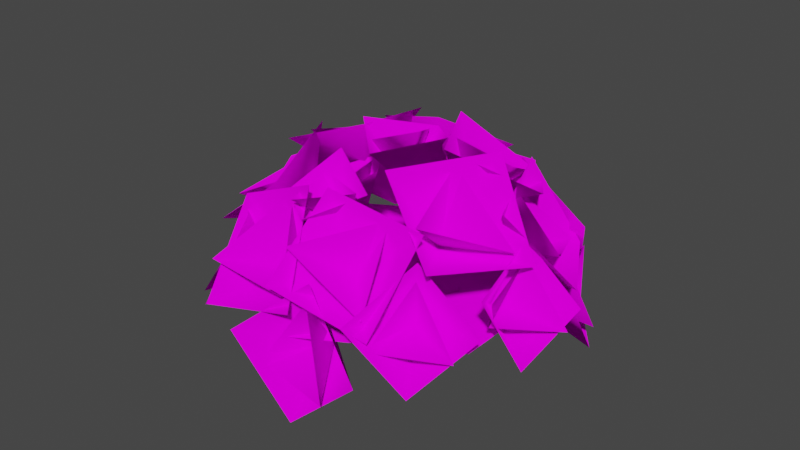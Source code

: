 # Source: Hydrangea.blend  (saved by Blender 3.2.14; exported with 4.5.12 LTS)
import bpy
from mathutils import Matrix  # noqa: F401  (used for matrix-valued properties, if any)

bpy.ops.wm.read_factory_settings(use_empty=True)
scene = bpy.context.scene
scene.name = 'Scene'

# ---- collections
col_collection = bpy.data.collections.new('Collection'); scene.collection.children.link(col_collection)

# ---- images (referenced by path relative to the original .blend; pixels are not part of the script)
import os
ASSET_DIR = os.environ.get("B2B_ASSET_DIR", "")  # directory of the original .blend (textures are referenced by path, not embedded)
HERE = os.path.dirname(os.path.abspath(__file__))  # packed textures are extracted next to this script under _unpacked/

def load_image(name, relpath, width, height, colorspace="sRGB"):
    """Load a texture the original file referenced (path relative to the .blend, or extracted next to this script)."""
    p = next((c for c in (os.path.join(HERE, relpath), os.path.join(ASSET_DIR, relpath)) if relpath and os.path.exists(c)), "")
    if p:
        img = bpy.data.images.load(p, check_existing=True)
        img.name = name
    else:  # same state as the original file: an image datablock whose file is absent (Cycles renders it pink)
        img = bpy.data.images.new(name, width, height)
        img.source = "FILE"
        img.filepath = "//" + (relpath or name)
    img.colorspace_settings.name = colorspace
    return img
img_colorsheet_v2_png = load_image('ColorSheet_V2.png', 'ColorSheet_V2.png', 1024, 1024, 'sRGB')

# ---- materials (node trees are filled in below, after node groups)
mat_basematerial = bpy.data.materials.new('BaseMaterial')
mat_basematerial.use_transparent_shadow = False

# ---- material node trees
mat_basematerial.use_nodes = True; mat_basematerial.node_tree.nodes.clear()
_N = mat_basematerial.node_tree.nodes; _L = mat_basematerial.node_tree.links
n0 = _N.new('ShaderNodeOutputMaterial'); n0.name = 'Material Output'; n0.location = (300, 300)
n1 = _N.new('ShaderNodeBsdfDiffuse'); n1.name = 'Diffuse BSDF'; n1.location = (10, 300)
n1.inputs[1].default_value = 0.5
n2 = _N.new('ShaderNodeTexImage'); n2.name = 'Image Texture'; n2.location = (-280, 260)
n2.image = img_colorsheet_v2_png
_L.new(n1.outputs[0], n0.inputs[0])
_L.new(n2.outputs[0], n1.inputs[0])
n0.is_active_output = True

# ---- world
world_world = bpy.data.worlds.new('World'); scene.world = world_world
world_world.use_nodes = True; world_world.node_tree.nodes.clear()
_N = world_world.node_tree.nodes; _L = world_world.node_tree.links
n0 = _N.new('ShaderNodeOutputWorld'); n0.name = 'World Output'; n0.location = (300, 300)
n1 = _N.new('ShaderNodeBackground'); n1.name = 'Background'; n1.location = (10, 300)
n1.inputs[0].default_value = (0.05088, 0.05088, 0.05088, 1.0)
_L.new(n1.outputs[0], n0.inputs[0])
n0.is_active_output = True
world_world.color = (0.05088, 0.05088, 0.05088)
world_world.use_sun_shadow = False
world_world.sun_shadow_jitter_overblur = 0.0

# ---- meshes
me_cone_002 = bpy.data.meshes.new('Cone.002')
me_cone_002.from_pydata([(0.0, -1.0, 0.2775), (1.0, -5.464e-09, 0.5423), (-8.742e-08, 1.0, 0.2775), (-1.0, -6.11e-08, 0.3688), (0.0, 1.257e-07, -0.4227)], [], [(0, 1, 4), (1, 2, 4), (2, 3, 4), (3, 0, 4)])
_uv = me_cone_002.uv_layers.new(name='UVMap')
_uv.uv.foreach_set('vector', [0.5476, 0.9909, 0.5476, 0.9901, 0.5476, 0.7632, 0.5476, 0.9901, 0.5476, 0.9909, 0.5476, 0.7632, 0.5476, 0.9909, 0.5476, 0.9896, 0.5476, 0.7632, 0.5476, 0.9896, 0.5476, 0.9909, 0.5476, 0.7632])
me_cone_002.materials.append(mat_basematerial)
me_cone_002.update()
me_cone_003 = bpy.data.meshes.new('Cone.003')
me_cone_003.from_pydata([(-3.984e-09, -0.7326, 0.288), (0.6345, 0.3663, 0.288), (-0.6345, 0.3663, 0.4985), (-3.984e-09, 9.671e-08, -0.3856)], [], [(0, 1, 3), (1, 2, 3), (2, 0, 3)])
_uv = me_cone_003.uv_layers.new(name='UVMap')
_uv.uv.foreach_set('vector', [0.5157, 0.9834, 0.5157, 0.9892, 0.5157, 0.7525, 0.5157, 0.9892, 0.5157, 0.9892, 0.5157, 0.7525, 0.5157, 0.9892, 0.5157, 0.9834, 0.5157, 0.7525])
me_cone_003.materials.append(mat_basematerial)
me_cone_003.update()
me_cone_001 = bpy.data.meshes.new('Cone.001')
me_cone_001.from_pydata([(-0.01316, 1.038, 2.433), (-1.038, 0.04292, 2.604), (-0.01316, -0.9609, 2.494), (0.9683, 0.0451, 2.675), (0.07196, 0.01725, 1.769), (-0.01408, 0.7711, 2.451), (-0.6438, -0.3297, 2.408), (0.5901, -0.3185, 2.771), (0.06782, 0.01829, 1.805)], [], [(0, 1, 4), (1, 2, 4), (2, 3, 4), (3, 0, 4), (5, 6, 8), (6, 7, 8), (7, 5, 8)])
me_cone_001.polygons.foreach_set('use_smooth', [True] * 7)
_uv = me_cone_001.uv_layers.new(name='UVMap')
_uv.uv.foreach_set('vector', [0.5476, 0.9909, 0.5476, 0.9901, 0.5476, 0.7632, 0.5476, 0.9901, 0.5476, 0.9909, 0.5476, 0.7632, 0.5476, 0.9909, 0.5476, 0.9896, 0.5476, 0.7632, 0.5476, 0.9896, 0.5476, 0.9909, 0.5476, 0.7632, 0.5157, 0.9834, 0.5157, 0.9892, 0.5157, 0.7525, 0.5157, 0.9892, 0.5157, 0.9892, 0.5157, 0.7525, 0.5157, 0.9892, 0.5157, 0.9834, 0.5157, 0.7525])
me_cone_001.materials.append(mat_basematerial)
me_cone_001.update()
me_cone_005 = bpy.data.meshes.new('Cone.005')
me_cone_005.from_pydata([(-0.01316, 1.038, 2.433), (-1.038, 0.04292, 2.604), (-0.01316, -0.9609, 2.494), (0.9683, 0.0451, 2.675), (0.07196, 0.01725, 1.769), (-0.01408, 0.7711, 2.451), (-0.6438, -0.3297, 2.408), (0.5901, -0.3185, 2.771), (0.06782, 0.01829, 1.805)], [], [(0, 1, 4), (1, 2, 4), (2, 3, 4), (3, 0, 4), (5, 6, 8), (6, 7, 8), (7, 5, 8)])
me_cone_005.polygons.foreach_set('use_smooth', [True] * 7)
_uv = me_cone_005.uv_layers.new(name='UVMap')
_uv.uv.foreach_set('vector', [0.5476, 0.9909, 0.5476, 0.9901, 0.5476, 0.7632, 0.5476, 0.9901, 0.5476, 0.9909, 0.5476, 0.7632, 0.5476, 0.9909, 0.5476, 0.9896, 0.5476, 0.7632, 0.5476, 0.9896, 0.5476, 0.9909, 0.5476, 0.7632, 0.5157, 0.9834, 0.5157, 0.9892, 0.5157, 0.7525, 0.5157, 0.9892, 0.5157, 0.9892, 0.5157, 0.7525, 0.5157, 0.9892, 0.5157, 0.9834, 0.5157, 0.7525])
me_cone_005.materials.append(mat_basematerial)
me_cone_005.update()
me_cone_006 = bpy.data.meshes.new('Cone.006')
me_cone_006.from_pydata([(-0.01316, 1.038, 2.433), (-1.038, 0.04292, 2.604), (-0.01316, -0.9609, 2.494), (0.9683, 0.0451, 2.675), (0.07196, 0.01725, 1.769), (-0.01408, 0.7711, 2.451), (-0.6438, -0.3297, 2.408), (0.5901, -0.3185, 2.771), (0.06782, 0.01829, 1.805)], [], [(0, 1, 4), (1, 2, 4), (2, 3, 4), (3, 0, 4), (5, 6, 8), (6, 7, 8), (7, 5, 8)])
me_cone_006.polygons.foreach_set('use_smooth', [True] * 7)
_uv = me_cone_006.uv_layers.new(name='UVMap')
_uv.uv.foreach_set('vector', [0.5476, 0.9909, 0.5476, 0.9901, 0.5476, 0.7632, 0.5476, 0.9901, 0.5476, 0.9909, 0.5476, 0.7632, 0.5476, 0.9909, 0.5476, 0.9896, 0.5476, 0.7632, 0.5476, 0.9896, 0.5476, 0.9909, 0.5476, 0.7632, 0.5157, 0.9834, 0.5157, 0.9892, 0.5157, 0.7525, 0.5157, 0.9892, 0.5157, 0.9892, 0.5157, 0.7525, 0.5157, 0.9892, 0.5157, 0.9834, 0.5157, 0.7525])
me_cone_006.materials.append(mat_basematerial)
me_cone_006.update()
me_cone_007 = bpy.data.meshes.new('Cone.007')
me_cone_007.from_pydata([(-0.01316, 1.038, 2.433), (-1.038, 0.04292, 2.604), (-0.01316, -0.9609, 2.494), (0.9683, 0.0451, 2.675), (0.07196, 0.01725, 1.769), (-0.01408, 0.7711, 2.451), (-0.6438, -0.3297, 2.408), (0.5901, -0.3185, 2.771), (0.06782, 0.01829, 1.805)], [], [(0, 1, 4), (1, 2, 4), (2, 3, 4), (3, 0, 4), (5, 6, 8), (6, 7, 8), (7, 5, 8)])
me_cone_007.polygons.foreach_set('use_smooth', [True] * 7)
_uv = me_cone_007.uv_layers.new(name='UVMap')
_uv.uv.foreach_set('vector', [0.5476, 0.9909, 0.5476, 0.9901, 0.5476, 0.7632, 0.5476, 0.9901, 0.5476, 0.9909, 0.5476, 0.7632, 0.5476, 0.9909, 0.5476, 0.9896, 0.5476, 0.7632, 0.5476, 0.9896, 0.5476, 0.9909, 0.5476, 0.7632, 0.5157, 0.9834, 0.5157, 0.9892, 0.5157, 0.7525, 0.5157, 0.9892, 0.5157, 0.9892, 0.5157, 0.7525, 0.5157, 0.9892, 0.5157, 0.9834, 0.5157, 0.7525])
me_cone_007.materials.append(mat_basematerial)
me_cone_007.update()
me_cone_008 = bpy.data.meshes.new('Cone.008')
me_cone_008.from_pydata([(-0.01316, 1.038, 2.433), (-1.038, 0.04292, 2.604), (-0.01316, -0.9609, 2.494), (0.9683, 0.0451, 2.675), (0.07196, 0.01725, 1.769), (-0.01408, 0.7711, 2.451), (-0.6438, -0.3297, 2.408), (0.5901, -0.3185, 2.771), (0.06782, 0.01829, 1.805)], [], [(0, 1, 4), (1, 2, 4), (2, 3, 4), (3, 0, 4), (5, 6, 8), (6, 7, 8), (7, 5, 8)])
me_cone_008.polygons.foreach_set('use_smooth', [True] * 7)
_uv = me_cone_008.uv_layers.new(name='UVMap')
_uv.uv.foreach_set('vector', [0.5476, 0.9909, 0.5476, 0.9901, 0.5476, 0.7632, 0.5476, 0.9901, 0.5476, 0.9909, 0.5476, 0.7632, 0.5476, 0.9909, 0.5476, 0.9896, 0.5476, 0.7632, 0.5476, 0.9896, 0.5476, 0.9909, 0.5476, 0.7632, 0.5157, 0.9834, 0.5157, 0.9892, 0.5157, 0.7525, 0.5157, 0.9892, 0.5157, 0.9892, 0.5157, 0.7525, 0.5157, 0.9892, 0.5157, 0.9834, 0.5157, 0.7525])
me_cone_008.materials.append(mat_basematerial)
me_cone_008.update()
me_cone_009 = bpy.data.meshes.new('Cone.009')
me_cone_009.from_pydata([(-0.01316, 1.038, 2.433), (-1.038, 0.04292, 2.604), (-0.01316, -0.9609, 2.494), (0.9683, 0.0451, 2.675), (0.07196, 0.01725, 1.769), (-0.01408, 0.7711, 2.451), (-0.6438, -0.3297, 2.408), (0.5901, -0.3185, 2.771), (0.06782, 0.01829, 1.805)], [], [(0, 1, 4), (1, 2, 4), (2, 3, 4), (3, 0, 4), (5, 6, 8), (6, 7, 8), (7, 5, 8)])
me_cone_009.polygons.foreach_set('use_smooth', [True] * 7)
_uv = me_cone_009.uv_layers.new(name='UVMap')
_uv.uv.foreach_set('vector', [0.5476, 0.9909, 0.5476, 0.9901, 0.5476, 0.7632, 0.5476, 0.9901, 0.5476, 0.9909, 0.5476, 0.7632, 0.5476, 0.9909, 0.5476, 0.9896, 0.5476, 0.7632, 0.5476, 0.9896, 0.5476, 0.9909, 0.5476, 0.7632, 0.5157, 0.9834, 0.5157, 0.9892, 0.5157, 0.7525, 0.5157, 0.9892, 0.5157, 0.9892, 0.5157, 0.7525, 0.5157, 0.9892, 0.5157, 0.9834, 0.5157, 0.7525])
me_cone_009.materials.append(mat_basematerial)
me_cone_009.update()
me_cone_010 = bpy.data.meshes.new('Cone.010')
me_cone_010.from_pydata([(-0.01316, 1.038, 2.433), (-1.038, 0.04292, 2.604), (-0.01316, -0.9609, 2.494), (0.9683, 0.0451, 2.675), (0.07196, 0.01725, 1.769), (-0.01408, 0.7711, 2.451), (-0.6438, -0.3297, 2.408), (0.5901, -0.3185, 2.771), (0.06782, 0.01829, 1.805)], [], [(0, 1, 4), (1, 2, 4), (2, 3, 4), (3, 0, 4), (5, 6, 8), (6, 7, 8), (7, 5, 8)])
me_cone_010.polygons.foreach_set('use_smooth', [True] * 7)
_uv = me_cone_010.uv_layers.new(name='UVMap')
_uv.uv.foreach_set('vector', [0.5476, 0.9909, 0.5476, 0.9901, 0.5476, 0.7632, 0.5476, 0.9901, 0.5476, 0.9909, 0.5476, 0.7632, 0.5476, 0.9909, 0.5476, 0.9896, 0.5476, 0.7632, 0.5476, 0.9896, 0.5476, 0.9909, 0.5476, 0.7632, 0.5157, 0.9834, 0.5157, 0.9892, 0.5157, 0.7525, 0.5157, 0.9892, 0.5157, 0.9892, 0.5157, 0.7525, 0.5157, 0.9892, 0.5157, 0.9834, 0.5157, 0.7525])
me_cone_010.materials.append(mat_basematerial)
me_cone_010.update()
me_cone_011 = bpy.data.meshes.new('Cone.011')
me_cone_011.from_pydata([(-0.01316, 1.038, 2.433), (-1.038, 0.04292, 2.604), (-0.01316, -0.9609, 2.494), (0.9683, 0.0451, 2.675), (0.07196, 0.01725, 1.769), (-0.01408, 0.7711, 2.451), (-0.6438, -0.3297, 2.408), (0.5901, -0.3185, 2.771), (0.06782, 0.01829, 1.805)], [], [(0, 1, 4), (1, 2, 4), (2, 3, 4), (3, 0, 4), (5, 6, 8), (6, 7, 8), (7, 5, 8)])
me_cone_011.polygons.foreach_set('use_smooth', [True] * 7)
_uv = me_cone_011.uv_layers.new(name='UVMap')
_uv.uv.foreach_set('vector', [0.5476, 0.9909, 0.5476, 0.9901, 0.5476, 0.7632, 0.5476, 0.9901, 0.5476, 0.9909, 0.5476, 0.7632, 0.5476, 0.9909, 0.5476, 0.9896, 0.5476, 0.7632, 0.5476, 0.9896, 0.5476, 0.9909, 0.5476, 0.7632, 0.5157, 0.9834, 0.5157, 0.9892, 0.5157, 0.7525, 0.5157, 0.9892, 0.5157, 0.9892, 0.5157, 0.7525, 0.5157, 0.9892, 0.5157, 0.9834, 0.5157, 0.7525])
me_cone_011.materials.append(mat_basematerial)
me_cone_011.update()
me_cone_012 = bpy.data.meshes.new('Cone.012')
me_cone_012.from_pydata([(-0.01316, 1.038, 2.433), (-1.038, 0.04292, 2.604), (-0.01316, -0.9609, 2.494), (0.9683, 0.0451, 2.675), (0.07196, 0.01725, 1.769), (-0.01408, 0.7711, 2.451), (-0.6438, -0.3297, 2.408), (0.5901, -0.3185, 2.771), (0.06782, 0.01829, 1.805)], [], [(0, 1, 4), (1, 2, 4), (2, 3, 4), (3, 0, 4), (5, 6, 8), (6, 7, 8), (7, 5, 8)])
me_cone_012.polygons.foreach_set('use_smooth', [True] * 7)
_uv = me_cone_012.uv_layers.new(name='UVMap')
_uv.uv.foreach_set('vector', [0.5476, 0.9909, 0.5476, 0.9901, 0.5476, 0.7632, 0.5476, 0.9901, 0.5476, 0.9909, 0.5476, 0.7632, 0.5476, 0.9909, 0.5476, 0.9896, 0.5476, 0.7632, 0.5476, 0.9896, 0.5476, 0.9909, 0.5476, 0.7632, 0.5157, 0.9834, 0.5157, 0.9892, 0.5157, 0.7525, 0.5157, 0.9892, 0.5157, 0.9892, 0.5157, 0.7525, 0.5157, 0.9892, 0.5157, 0.9834, 0.5157, 0.7525])
me_cone_012.materials.append(mat_basematerial)
me_cone_012.update()
me_cone_013 = bpy.data.meshes.new('Cone.013')
me_cone_013.from_pydata([(-0.01316, 1.038, 2.433), (-1.038, 0.04292, 2.604), (-0.01316, -0.9609, 2.494), (0.9683, 0.0451, 2.675), (0.07196, 0.01725, 1.769), (-0.01408, 0.7711, 2.451), (-0.6438, -0.3297, 2.408), (0.5901, -0.3185, 2.771), (0.06782, 0.01829, 1.805)], [], [(0, 1, 4), (1, 2, 4), (2, 3, 4), (3, 0, 4), (5, 6, 8), (6, 7, 8), (7, 5, 8)])
me_cone_013.polygons.foreach_set('use_smooth', [True] * 7)
_uv = me_cone_013.uv_layers.new(name='UVMap')
_uv.uv.foreach_set('vector', [0.5476, 0.9909, 0.5476, 0.9901, 0.5476, 0.7632, 0.5476, 0.9901, 0.5476, 0.9909, 0.5476, 0.7632, 0.5476, 0.9909, 0.5476, 0.9896, 0.5476, 0.7632, 0.5476, 0.9896, 0.5476, 0.9909, 0.5476, 0.7632, 0.5157, 0.9834, 0.5157, 0.9892, 0.5157, 0.7525, 0.5157, 0.9892, 0.5157, 0.9892, 0.5157, 0.7525, 0.5157, 0.9892, 0.5157, 0.9834, 0.5157, 0.7525])
me_cone_013.materials.append(mat_basematerial)
me_cone_013.update()
me_cone_014 = bpy.data.meshes.new('Cone.014')
me_cone_014.from_pydata([(-0.01316, 1.038, 2.433), (-1.038, 0.04292, 2.604), (-0.01316, -0.9609, 2.494), (0.9683, 0.0451, 2.675), (0.07196, 0.01725, 1.769), (-0.01408, 0.7711, 2.451), (-0.6438, -0.3297, 2.408), (0.5901, -0.3185, 2.771), (0.06782, 0.01829, 1.805)], [], [(0, 1, 4), (1, 2, 4), (2, 3, 4), (3, 0, 4), (5, 6, 8), (6, 7, 8), (7, 5, 8)])
me_cone_014.polygons.foreach_set('use_smooth', [True] * 7)
_uv = me_cone_014.uv_layers.new(name='UVMap')
_uv.uv.foreach_set('vector', [0.5476, 0.9909, 0.5476, 0.9901, 0.5476, 0.7632, 0.5476, 0.9901, 0.5476, 0.9909, 0.5476, 0.7632, 0.5476, 0.9909, 0.5476, 0.9896, 0.5476, 0.7632, 0.5476, 0.9896, 0.5476, 0.9909, 0.5476, 0.7632, 0.5157, 0.9834, 0.5157, 0.9892, 0.5157, 0.7525, 0.5157, 0.9892, 0.5157, 0.9892, 0.5157, 0.7525, 0.5157, 0.9892, 0.5157, 0.9834, 0.5157, 0.7525])
me_cone_014.materials.append(mat_basematerial)
me_cone_014.update()
me_cone_015 = bpy.data.meshes.new('Cone.015')
me_cone_015.from_pydata([(-0.01316, 1.038, 2.433), (-1.038, 0.04292, 2.604), (-0.01316, -0.9609, 2.494), (0.9683, 0.0451, 2.675), (0.07196, 0.01725, 1.769), (-0.01408, 0.7711, 2.451), (-0.6438, -0.3297, 2.408), (0.5901, -0.3185, 2.771), (0.06782, 0.01829, 1.805)], [], [(0, 1, 4), (1, 2, 4), (2, 3, 4), (3, 0, 4), (5, 6, 8), (6, 7, 8), (7, 5, 8)])
me_cone_015.polygons.foreach_set('use_smooth', [True] * 7)
_uv = me_cone_015.uv_layers.new(name='UVMap')
_uv.uv.foreach_set('vector', [0.5476, 0.9909, 0.5476, 0.9901, 0.5476, 0.7632, 0.5476, 0.9901, 0.5476, 0.9909, 0.5476, 0.7632, 0.5476, 0.9909, 0.5476, 0.9896, 0.5476, 0.7632, 0.5476, 0.9896, 0.5476, 0.9909, 0.5476, 0.7632, 0.5157, 0.9834, 0.5157, 0.9892, 0.5157, 0.7525, 0.5157, 0.9892, 0.5157, 0.9892, 0.5157, 0.7525, 0.5157, 0.9892, 0.5157, 0.9834, 0.5157, 0.7525])
me_cone_015.materials.append(mat_basematerial)
me_cone_015.update()
me_cone_016 = bpy.data.meshes.new('Cone.016')
me_cone_016.from_pydata([(-0.01316, 1.038, 2.433), (-1.038, 0.04292, 2.604), (-0.01316, -0.9609, 2.494), (0.9683, 0.0451, 2.675), (0.07196, 0.01725, 1.769), (-0.01408, 0.7711, 2.451), (-0.6438, -0.3297, 2.408), (0.5901, -0.3185, 2.771), (0.06782, 0.01829, 1.805)], [], [(0, 1, 4), (1, 2, 4), (2, 3, 4), (3, 0, 4), (5, 6, 8), (6, 7, 8), (7, 5, 8)])
me_cone_016.polygons.foreach_set('use_smooth', [True] * 7)
_uv = me_cone_016.uv_layers.new(name='UVMap')
_uv.uv.foreach_set('vector', [0.5476, 0.9909, 0.5476, 0.9901, 0.5476, 0.7632, 0.5476, 0.9901, 0.5476, 0.9909, 0.5476, 0.7632, 0.5476, 0.9909, 0.5476, 0.9896, 0.5476, 0.7632, 0.5476, 0.9896, 0.5476, 0.9909, 0.5476, 0.7632, 0.5157, 0.9834, 0.5157, 0.9892, 0.5157, 0.7525, 0.5157, 0.9892, 0.5157, 0.9892, 0.5157, 0.7525, 0.5157, 0.9892, 0.5157, 0.9834, 0.5157, 0.7525])
me_cone_016.materials.append(mat_basematerial)
me_cone_016.update()
me_cone_017 = bpy.data.meshes.new('Cone.017')
me_cone_017.from_pydata([(-0.01316, 1.038, 2.433), (-1.038, 0.04292, 2.604), (-0.01316, -0.9609, 2.494), (0.9683, 0.0451, 2.675), (0.07196, 0.01725, 1.769), (-0.01408, 0.7711, 2.451), (-0.6438, -0.3297, 2.408), (0.5901, -0.3185, 2.771), (0.06782, 0.01829, 1.805)], [], [(0, 1, 4), (1, 2, 4), (2, 3, 4), (3, 0, 4), (5, 6, 8), (6, 7, 8), (7, 5, 8)])
me_cone_017.polygons.foreach_set('use_smooth', [True] * 7)
_uv = me_cone_017.uv_layers.new(name='UVMap')
_uv.uv.foreach_set('vector', [0.5476, 0.9909, 0.5476, 0.9901, 0.5476, 0.7632, 0.5476, 0.9901, 0.5476, 0.9909, 0.5476, 0.7632, 0.5476, 0.9909, 0.5476, 0.9896, 0.5476, 0.7632, 0.5476, 0.9896, 0.5476, 0.9909, 0.5476, 0.7632, 0.5157, 0.9834, 0.5157, 0.9892, 0.5157, 0.7525, 0.5157, 0.9892, 0.5157, 0.9892, 0.5157, 0.7525, 0.5157, 0.9892, 0.5157, 0.9834, 0.5157, 0.7525])
me_cone_017.materials.append(mat_basematerial)
me_cone_017.update()
me_cone_018 = bpy.data.meshes.new('Cone.018')
me_cone_018.from_pydata([(-0.01316, 1.038, 2.433), (-1.038, 0.04292, 2.604), (-0.01316, -0.9609, 2.494), (0.9683, 0.0451, 2.675), (0.07196, 0.01725, 1.769), (-0.01408, 0.7711, 2.451), (-0.6438, -0.3297, 2.408), (0.5901, -0.3185, 2.771), (0.06782, 0.01829, 1.805)], [], [(0, 1, 4), (1, 2, 4), (2, 3, 4), (3, 0, 4), (5, 6, 8), (6, 7, 8), (7, 5, 8)])
me_cone_018.polygons.foreach_set('use_smooth', [True] * 7)
_uv = me_cone_018.uv_layers.new(name='UVMap')
_uv.uv.foreach_set('vector', [0.5476, 0.9909, 0.5476, 0.9901, 0.5476, 0.7632, 0.5476, 0.9901, 0.5476, 0.9909, 0.5476, 0.7632, 0.5476, 0.9909, 0.5476, 0.9896, 0.5476, 0.7632, 0.5476, 0.9896, 0.5476, 0.9909, 0.5476, 0.7632, 0.5157, 0.9834, 0.5157, 0.9892, 0.5157, 0.7525, 0.5157, 0.9892, 0.5157, 0.9892, 0.5157, 0.7525, 0.5157, 0.9892, 0.5157, 0.9834, 0.5157, 0.7525])
me_cone_018.materials.append(mat_basematerial)
me_cone_018.update()
me_cone_019 = bpy.data.meshes.new('Cone.019')
me_cone_019.from_pydata([(-0.01316, 1.038, 2.433), (-1.038, 0.04292, 2.604), (-0.01316, -0.9609, 2.494), (0.9683, 0.0451, 2.675), (0.07196, 0.01725, 1.769), (-0.01408, 0.7711, 2.451), (-0.6438, -0.3297, 2.408), (0.5901, -0.3185, 2.771), (0.06782, 0.01829, 1.805)], [], [(0, 1, 4), (1, 2, 4), (2, 3, 4), (3, 0, 4), (5, 6, 8), (6, 7, 8), (7, 5, 8)])
me_cone_019.polygons.foreach_set('use_smooth', [True] * 7)
_uv = me_cone_019.uv_layers.new(name='UVMap')
_uv.uv.foreach_set('vector', [0.5476, 0.9909, 0.5476, 0.9901, 0.5476, 0.7632, 0.5476, 0.9901, 0.5476, 0.9909, 0.5476, 0.7632, 0.5476, 0.9909, 0.5476, 0.9896, 0.5476, 0.7632, 0.5476, 0.9896, 0.5476, 0.9909, 0.5476, 0.7632, 0.5157, 0.9834, 0.5157, 0.9892, 0.5157, 0.7525, 0.5157, 0.9892, 0.5157, 0.9892, 0.5157, 0.7525, 0.5157, 0.9892, 0.5157, 0.9834, 0.5157, 0.7525])
me_cone_019.materials.append(mat_basematerial)
me_cone_019.update()
me_cone_020 = bpy.data.meshes.new('Cone.020')
me_cone_020.from_pydata([(-0.01316, 1.038, 2.433), (-1.038, 0.04292, 2.604), (-0.01316, -0.9609, 2.494), (0.9683, 0.0451, 2.675), (0.07196, 0.01725, 1.769), (-0.01408, 0.7711, 2.451), (-0.6438, -0.3297, 2.408), (0.5901, -0.3185, 2.771), (0.06782, 0.01829, 1.805)], [], [(0, 1, 4), (1, 2, 4), (2, 3, 4), (3, 0, 4), (5, 6, 8), (6, 7, 8), (7, 5, 8)])
me_cone_020.polygons.foreach_set('use_smooth', [True] * 7)
_uv = me_cone_020.uv_layers.new(name='UVMap')
_uv.uv.foreach_set('vector', [0.5476, 0.9909, 0.5476, 0.9901, 0.5476, 0.7632, 0.5476, 0.9901, 0.5476, 0.9909, 0.5476, 0.7632, 0.5476, 0.9909, 0.5476, 0.9896, 0.5476, 0.7632, 0.5476, 0.9896, 0.5476, 0.9909, 0.5476, 0.7632, 0.5157, 0.9834, 0.5157, 0.9892, 0.5157, 0.7525, 0.5157, 0.9892, 0.5157, 0.9892, 0.5157, 0.7525, 0.5157, 0.9892, 0.5157, 0.9834, 0.5157, 0.7525])
me_cone_020.materials.append(mat_basematerial)
me_cone_020.update()
me_cone_021 = bpy.data.meshes.new('Cone.021')
me_cone_021.from_pydata([(-0.01316, 1.038, 2.433), (-1.038, 0.04292, 2.604), (-0.01316, -0.9609, 2.494), (0.9683, 0.0451, 2.675), (0.07196, 0.01725, 1.769), (-0.01408, 0.7711, 2.451), (-0.6438, -0.3297, 2.408), (0.5901, -0.3185, 2.771), (0.06782, 0.01829, 1.805)], [], [(0, 1, 4), (1, 2, 4), (2, 3, 4), (3, 0, 4), (5, 6, 8), (6, 7, 8), (7, 5, 8)])
me_cone_021.polygons.foreach_set('use_smooth', [True] * 7)
_uv = me_cone_021.uv_layers.new(name='UVMap')
_uv.uv.foreach_set('vector', [0.5476, 0.9909, 0.5476, 0.9901, 0.5476, 0.7632, 0.5476, 0.9901, 0.5476, 0.9909, 0.5476, 0.7632, 0.5476, 0.9909, 0.5476, 0.9896, 0.5476, 0.7632, 0.5476, 0.9896, 0.5476, 0.9909, 0.5476, 0.7632, 0.5157, 0.9834, 0.5157, 0.9892, 0.5157, 0.7525, 0.5157, 0.9892, 0.5157, 0.9892, 0.5157, 0.7525, 0.5157, 0.9892, 0.5157, 0.9834, 0.5157, 0.7525])
me_cone_021.materials.append(mat_basematerial)
me_cone_021.update()
me_cone_022 = bpy.data.meshes.new('Cone.022')
me_cone_022.from_pydata([(-0.01316, 1.038, 2.433), (-1.038, 0.04292, 2.604), (-0.01316, -0.9609, 2.494), (0.9683, 0.0451, 2.675), (0.07196, 0.01725, 1.769), (-0.01408, 0.7711, 2.451), (-0.6438, -0.3297, 2.408), (0.5901, -0.3185, 2.771), (0.06782, 0.01829, 1.805)], [], [(0, 1, 4), (1, 2, 4), (2, 3, 4), (3, 0, 4), (5, 6, 8), (6, 7, 8), (7, 5, 8)])
me_cone_022.polygons.foreach_set('use_smooth', [True] * 7)
_uv = me_cone_022.uv_layers.new(name='UVMap')
_uv.uv.foreach_set('vector', [0.5476, 0.9909, 0.5476, 0.9901, 0.5476, 0.7632, 0.5476, 0.9901, 0.5476, 0.9909, 0.5476, 0.7632, 0.5476, 0.9909, 0.5476, 0.9896, 0.5476, 0.7632, 0.5476, 0.9896, 0.5476, 0.9909, 0.5476, 0.7632, 0.5157, 0.9834, 0.5157, 0.9892, 0.5157, 0.7525, 0.5157, 0.9892, 0.5157, 0.9892, 0.5157, 0.7525, 0.5157, 0.9892, 0.5157, 0.9834, 0.5157, 0.7525])
me_cone_022.materials.append(mat_basematerial)
me_cone_022.update()
me_cone_023 = bpy.data.meshes.new('Cone.023')
me_cone_023.from_pydata([(-0.01316, 1.038, 2.433), (-1.038, 0.04292, 2.604), (-0.01316, -0.9609, 2.494), (0.9683, 0.0451, 2.675), (0.07196, 0.01725, 1.769), (-0.01408, 0.7711, 2.451), (-0.6438, -0.3297, 2.408), (0.5901, -0.3185, 2.771), (0.06782, 0.01829, 1.805)], [], [(0, 1, 4), (1, 2, 4), (2, 3, 4), (3, 0, 4), (5, 6, 8), (6, 7, 8), (7, 5, 8)])
me_cone_023.polygons.foreach_set('use_smooth', [True] * 7)
_uv = me_cone_023.uv_layers.new(name='UVMap')
_uv.uv.foreach_set('vector', [0.5476, 0.9909, 0.5476, 0.9901, 0.5476, 0.7632, 0.5476, 0.9901, 0.5476, 0.9909, 0.5476, 0.7632, 0.5476, 0.9909, 0.5476, 0.9896, 0.5476, 0.7632, 0.5476, 0.9896, 0.5476, 0.9909, 0.5476, 0.7632, 0.5157, 0.9834, 0.5157, 0.9892, 0.5157, 0.7525, 0.5157, 0.9892, 0.5157, 0.9892, 0.5157, 0.7525, 0.5157, 0.9892, 0.5157, 0.9834, 0.5157, 0.7525])
me_cone_023.materials.append(mat_basematerial)
me_cone_023.update()
me_cone_024 = bpy.data.meshes.new('Cone.024')
me_cone_024.from_pydata([(-0.01316, 1.038, 2.433), (-1.038, 0.04292, 2.604), (-0.01316, -0.9609, 2.494), (0.9683, 0.0451, 2.675), (0.07196, 0.01725, 1.769), (-0.01408, 0.7711, 2.451), (-0.6438, -0.3297, 2.408), (0.5901, -0.3185, 2.771), (0.06782, 0.01829, 1.805)], [], [(0, 1, 4), (1, 2, 4), (2, 3, 4), (3, 0, 4), (5, 6, 8), (6, 7, 8), (7, 5, 8)])
me_cone_024.polygons.foreach_set('use_smooth', [True] * 7)
_uv = me_cone_024.uv_layers.new(name='UVMap')
_uv.uv.foreach_set('vector', [0.5476, 0.9909, 0.5476, 0.9901, 0.5476, 0.7632, 0.5476, 0.9901, 0.5476, 0.9909, 0.5476, 0.7632, 0.5476, 0.9909, 0.5476, 0.9896, 0.5476, 0.7632, 0.5476, 0.9896, 0.5476, 0.9909, 0.5476, 0.7632, 0.5157, 0.9834, 0.5157, 0.9892, 0.5157, 0.7525, 0.5157, 0.9892, 0.5157, 0.9892, 0.5157, 0.7525, 0.5157, 0.9892, 0.5157, 0.9834, 0.5157, 0.7525])
me_cone_024.materials.append(mat_basematerial)
me_cone_024.update()
me_cone_025 = bpy.data.meshes.new('Cone.025')
me_cone_025.from_pydata([(-0.01316, 1.038, 2.433), (-1.038, 0.04292, 2.604), (-0.01316, -0.9609, 2.494), (0.9683, 0.0451, 2.675), (0.07196, 0.01725, 1.769), (-0.01408, 0.7711, 2.451), (-0.6438, -0.3297, 2.408), (0.5901, -0.3185, 2.771), (0.06782, 0.01829, 1.805)], [], [(0, 1, 4), (1, 2, 4), (2, 3, 4), (3, 0, 4), (5, 6, 8), (6, 7, 8), (7, 5, 8)])
me_cone_025.polygons.foreach_set('use_smooth', [True] * 7)
_uv = me_cone_025.uv_layers.new(name='UVMap')
_uv.uv.foreach_set('vector', [0.5476, 0.9909, 0.5476, 0.9901, 0.5476, 0.7632, 0.5476, 0.9901, 0.5476, 0.9909, 0.5476, 0.7632, 0.5476, 0.9909, 0.5476, 0.9896, 0.5476, 0.7632, 0.5476, 0.9896, 0.5476, 0.9909, 0.5476, 0.7632, 0.5157, 0.9834, 0.5157, 0.9892, 0.5157, 0.7525, 0.5157, 0.9892, 0.5157, 0.9892, 0.5157, 0.7525, 0.5157, 0.9892, 0.5157, 0.9834, 0.5157, 0.7525])
me_cone_025.materials.append(mat_basematerial)
me_cone_025.update()
me_circle = bpy.data.meshes.new('Circle')
me_circle.from_pydata([(-2.117e-08, 2.316, 0.5116), (-2.005, 1.158, 0.5116), (-2.005, -1.158, 0.5116), (1.813e-07, -2.316, 0.5116), (2.005, -1.158, 0.5116), (2.005, 1.158, 0.5116)], [], [(0, 1, 2, 3, 4, 5)])
me_circle.polygons.foreach_set('use_smooth', [True] * 1)
_uv = me_circle.uv_layers.new(name='UVMap')
_uv.uv.foreach_set('vector', [0.2342, 0.8024, 0.2342, 0.7937, 0.2342, 0.7762, 0.2342, 0.7674, 0.2342, 0.7762, 0.2342, 0.7937])
me_circle.materials.append(mat_basematerial)
me_circle.update()

# ---- objects
ob_miniouter = bpy.data.objects.new('MiniOuter', me_cone_002)
ob_miniinner = bpy.data.objects.new('MiniInner', me_cone_003)
ob_combined_mini = bpy.data.objects.new('Combined_Mini', me_cone_001)
ob_center = bpy.data.objects.new('Center', None)
ob_combined_mini_001 = bpy.data.objects.new('Combined_Mini.001', me_cone_005)
ob_combined_mini_002 = bpy.data.objects.new('Combined_Mini.002', me_cone_006)
ob_combined_mini_003 = bpy.data.objects.new('Combined_Mini.003', me_cone_007)
ob_combined_mini_004 = bpy.data.objects.new('Combined_Mini.004', me_cone_008)
ob_combined_mini_005 = bpy.data.objects.new('Combined_Mini.005', me_cone_009)
ob_combined_mini_006 = bpy.data.objects.new('Combined_Mini.006', me_cone_010)
ob_combined_mini_007 = bpy.data.objects.new('Combined_Mini.007', me_cone_011)
ob_combined_mini_008 = bpy.data.objects.new('Combined_Mini.008', me_cone_012)
ob_combined_mini_009 = bpy.data.objects.new('Combined_Mini.009', me_cone_013)
ob_combined_mini_010 = bpy.data.objects.new('Combined_Mini.010', me_cone_014)
ob_combined_mini_011 = bpy.data.objects.new('Combined_Mini.011', me_cone_015)
ob_combined_mini_012 = bpy.data.objects.new('Combined_Mini.012', me_cone_016)
ob_combined_mini_013 = bpy.data.objects.new('Combined_Mini.013', me_cone_017)
ob_combined_mini_014 = bpy.data.objects.new('Combined_Mini.014', me_cone_018)
ob_combined_mini_015 = bpy.data.objects.new('Combined_Mini.015', me_cone_019)
ob_combined_mini_016 = bpy.data.objects.new('Combined_Mini.016', me_cone_020)
ob_combined_mini_017 = bpy.data.objects.new('Combined_Mini.017', me_cone_021)
ob_combined_mini_018 = bpy.data.objects.new('Combined_Mini.018', me_cone_022)
ob_combined_mini_019 = bpy.data.objects.new('Combined_Mini.019', me_cone_023)
ob_combined_mini_020 = bpy.data.objects.new('Combined_Mini.020', me_cone_024)
ob_combined_mini_021 = bpy.data.objects.new('Combined_Mini.021', me_cone_025)
ob_base = bpy.data.objects.new('Base', me_circle)

# ---- transforms, parenting, visibility, modifiers, constraints
ob_miniouter.location = (0.0, 0.0, 0.0)
ob_miniinner.parent = ob_miniouter
ob_miniinner.location = (0.0, 0.0, 0.0)
ob_combined_mini.parent = ob_center
ob_combined_mini.location = (0.0, 0.0, 0.03762)
ob_combined_mini.scale = (0.7326, 0.7326, 1.0)
ob_center.location = (0.0, 0.0, 0.0)
ob_combined_mini_001.parent = ob_center
ob_combined_mini_001.location = (0.0, 0.0, 0.03762)
ob_combined_mini_001.rotation_euler = (-0.4304, 0.2837, -0.3503)
ob_combined_mini_002.parent = ob_center
ob_combined_mini_002.location = (0.0, 0.0, 0.03762)
ob_combined_mini_002.rotation_euler = (-0.6856, 0.6745, -0.5988)
ob_combined_mini_003.parent = ob_center
ob_combined_mini_003.location = (0.0, 0.0, 0.03762)
ob_combined_mini_003.rotation_euler = (-0.5233, 0.3996, -1.397)
ob_combined_mini_003.scale = (1.126, 1.126, 1.0)
ob_combined_mini_004.parent = ob_center
ob_combined_mini_004.location = (0.0, 0.0, 0.03762)
ob_combined_mini_004.rotation_euler = (0.2395, 0.5175, -1.302)
ob_combined_mini_004.scale = (0.6217, 0.6217, 1.0)
ob_combined_mini_005.parent = ob_center
ob_combined_mini_005.location = (0.0, 0.0, 0.03762)
ob_combined_mini_005.rotation_euler = (-0.8142, 0.3865, -2.505)
ob_combined_mini_005.scale = (1.044, 1.044, 1.0)
ob_combined_mini_006.parent = ob_center
ob_combined_mini_006.location = (0.0, 0.0, 0.03762)
ob_combined_mini_006.rotation_euler = (-0.4815, 0.9205, -2.536)
ob_combined_mini_006.scale = (1.154, 1.154, 1.0)
ob_combined_mini_007.parent = ob_center
ob_combined_mini_007.location = (0.0, 0.0, 0.03762)
ob_combined_mini_007.rotation_euler = (0.5372, 0.7267, -2.062)
ob_combined_mini_008.parent = ob_center
ob_combined_mini_008.location = (0.0, 0.0, 0.03762)
ob_combined_mini_008.rotation_euler = (0.5694, 0.1776, -2.192)
ob_combined_mini_009.parent = ob_center
ob_combined_mini_009.location = (0.0, 0.0, 0.03762)
ob_combined_mini_009.rotation_euler = (0.7577, -0.1013, -2.701)
ob_combined_mini_010.parent = ob_center
ob_combined_mini_010.location = (0.0, 0.0, 0.03762)
ob_combined_mini_010.rotation_euler = (1.06, 0.5249, -3.368)
ob_combined_mini_011.parent = ob_center
ob_combined_mini_011.location = (0.0, 0.0, 0.03762)
ob_combined_mini_011.rotation_euler = (1.166, 0.233, -3.807)
ob_combined_mini_012.parent = ob_center
ob_combined_mini_012.location = (0.0, 0.0, 0.03762)
ob_combined_mini_012.rotation_euler = (1.179, 0.3725, -5.014)
ob_combined_mini_012.scale = (0.8449, 0.8449, 1.0)
ob_combined_mini_013.parent = ob_center
ob_combined_mini_013.location = (0.0, 0.0, 0.03762)
ob_combined_mini_013.rotation_euler = (1.218, 0.09179, -5.581)
ob_combined_mini_013.scale = (0.8592, 0.8592, 1.0)
ob_combined_mini_014.parent = ob_center
ob_combined_mini_014.location = (0.0, 0.0, 0.03762)
ob_combined_mini_014.rotation_euler = (1.434, 0.06975, -6.172)
ob_combined_mini_015.parent = ob_center
ob_combined_mini_015.location = (0.0, 0.0, 0.03762)
ob_combined_mini_015.rotation_euler = (1.241, 0.518, -7.381)
ob_combined_mini_016.parent = ob_center
ob_combined_mini_016.location = (0.0, 0.0, 0.03762)
ob_combined_mini_016.rotation_euler = (1.057, 0.5821, -8.363)
ob_combined_mini_017.parent = ob_center
ob_combined_mini_017.location = (0.0, 0.0, 0.03762)
ob_combined_mini_017.rotation_euler = (0.9988, 0.6725, -9.071)
ob_combined_mini_018.parent = ob_center
ob_combined_mini_018.location = (0.0, 0.0, 0.03762)
ob_combined_mini_018.rotation_euler = (0.2779, -0.3357, -0.08119)
ob_combined_mini_018.scale = (0.7999, 0.7999, 0.7999)
ob_combined_mini_019.parent = ob_center
ob_combined_mini_019.location = (0.0, 0.0, 0.03762)
ob_combined_mini_019.rotation_euler = (-0.394, -0.1381, 0.2682)
ob_combined_mini_019.scale = (0.8788, 0.8788, 0.8788)
ob_combined_mini_020.parent = ob_center
ob_combined_mini_020.location = (0.0, 0.0, 0.03762)
ob_combined_mini_020.rotation_euler = (-0.5975, 0.1384, -0.2483)
ob_combined_mini_020.scale = (0.8112, 0.8112, 0.8112)
ob_combined_mini_021.parent = ob_center
ob_combined_mini_021.location = (0.0, 0.0, 0.03762)
ob_combined_mini_021.rotation_euler = (-1.284, 0.9502, -0.9219)
ob_combined_mini_021.scale = (0.7055, 0.7055, 0.9984)
ob_base.parent = ob_center
ob_base.location = (0.0, 0.0, 0.0)

# ---- collection membership
col_collection.objects.link(ob_miniouter)
col_collection.objects.link(ob_miniinner)
col_collection.objects.link(ob_combined_mini)
col_collection.objects.link(ob_center)
col_collection.objects.link(ob_combined_mini_001)
col_collection.objects.link(ob_combined_mini_002)
col_collection.objects.link(ob_combined_mini_003)
col_collection.objects.link(ob_combined_mini_004)
col_collection.objects.link(ob_combined_mini_005)
col_collection.objects.link(ob_combined_mini_006)
col_collection.objects.link(ob_combined_mini_007)
col_collection.objects.link(ob_combined_mini_008)
col_collection.objects.link(ob_combined_mini_009)
col_collection.objects.link(ob_combined_mini_010)
col_collection.objects.link(ob_combined_mini_011)
col_collection.objects.link(ob_combined_mini_012)
col_collection.objects.link(ob_combined_mini_013)
col_collection.objects.link(ob_combined_mini_014)
col_collection.objects.link(ob_combined_mini_015)
col_collection.objects.link(ob_combined_mini_016)
col_collection.objects.link(ob_combined_mini_017)
col_collection.objects.link(ob_combined_mini_018)
col_collection.objects.link(ob_combined_mini_019)
col_collection.objects.link(ob_combined_mini_020)
col_collection.objects.link(ob_combined_mini_021)
col_collection.objects.link(ob_base)

# ---- scene / render settings (as saved in the file)
scene.frame_start = 1; scene.frame_end = 200; scene.frame_set(0)
scene.render.engine = 'BLENDER_EEVEE_NEXT'
scene.cycles.sampling_pattern = 'TABULATED_SOBOL'
scene.cycles.use_light_tree = False
scene.view_settings.view_transform = 'Filmic'
bpy.context.view_layer.update()

# ---- added for rendering (the .blend has no active camera and no usable light): camera, sun
cam_auto = bpy.data.cameras.new('AutoCamera')
cam_auto.lens = 50.0
cam_auto.sensor_width = 36.0
cam_auto.clip_end = 1000.0
ob_auto_camera = bpy.data.objects.new('AutoCamera', cam_auto)
scene.collection.objects.link(ob_auto_camera)
ob_auto_camera.location = (8.80238, -10.6523, 8.29423)
ob_auto_camera.rotation_euler = (1.09748, -7.21219e-08, 0.694738)
scene.camera = ob_auto_camera
light_auto_sun = bpy.data.lights.new('AutoSun', 'SUN')
light_auto_sun.energy = 3.0
light_auto_sun.angle = 0.0523599
ob_auto_sun = bpy.data.objects.new('AutoSun', light_auto_sun)
scene.collection.objects.link(ob_auto_sun)
ob_auto_sun.rotation_euler = (0.872665, 0.174533, 0.523599)
bpy.context.view_layer.update()
